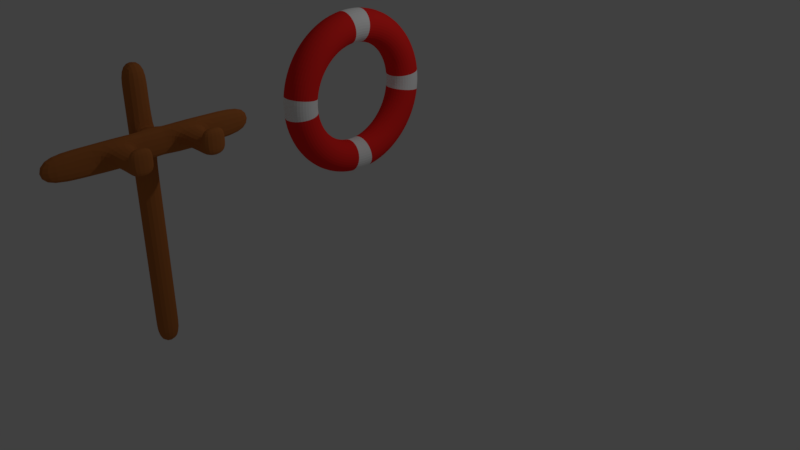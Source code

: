 # Source: LifeRing.blend  (saved by Blender 2.79.0; exported with 4.5.12 LTS)
import bpy
from mathutils import Matrix  # noqa: F401  (used for matrix-valued properties, if any)

bpy.ops.wm.read_factory_settings(use_empty=True)
scene = bpy.context.scene
scene.name = 'Scene'

# ---- collections
col_collection_1 = bpy.data.collections.new('Collection 1'); scene.collection.children.link(col_collection_1)

# ---- materials (node trees are filled in below, after node groups)
mat_material_003 = bpy.data.materials.new('Material.003')
mat_material_003.alpha_threshold = 0.0
mat_material_003.use_transparent_shadow = False
mat_material_003.diffuse_color = (0.4869, 0.158, 0.04103, 1.0)
mat_material_003.roughness = 0.5
mat_material_001 = bpy.data.materials.new('Material.001')
mat_material_001.alpha_threshold = 0.0
mat_material_001.use_transparent_shadow = False
mat_material_001.diffuse_color = (1.0, 1.0, 1.0, 1.0)
mat_material_001.roughness = 0.5
mat_material_001.specular_intensity = 1.0
mat_material_002 = bpy.data.materials.new('Material.002')
mat_material_002.alpha_threshold = 0.0
mat_material_002.use_transparent_shadow = False
mat_material_002.diffuse_color = (1.0, 0.02519, 0.02194, 1.0)
mat_material_002.roughness = 0.5
mat_material_002.specular_intensity = 1.0

# ---- material node trees

# ---- world
world_world = bpy.data.worlds.new('World'); scene.world = world_world
world_world.color = (0.05088, 0.05088, 0.05088)
world_world.use_sun_shadow = False
world_world.sun_shadow_jitter_overblur = 0.0
world_world.cycles.sampling_method = 'MANUAL'

# ---- cameras
cam_camera = bpy.data.cameras.new('Camera')
cam_camera.clip_end = 100.0
cam_camera.lens = 35.0
cam_camera.sensor_width = 32.0
cam_camera.sensor_height = 18.0
cam_camera.ortho_scale = 7.314
cam_camera.dof.focus_distance = 0.0
cam_camera.dof.aperture_fstop = 128.0

# ---- lights
light_lamp = bpy.data.lights.new('Lamp', 'POINT')
light_lamp.transmission_factor = 0.0
light_lamp.cutoff_distance = 30.0
light_lamp.energy = 100.0
light_lamp.shadow_buffer_clip_start = 1.001
light_lamp.shadow_soft_size = 0.1
light_lamp.shadow_maximum_resolution = 0.006
light_lamp.use_absolute_resolution = True

# ---- meshes
me_cube_001 = bpy.data.meshes.new('Cube.001')
me_cube_001.from_pydata([(-1.0, -1.0, -1.0), (-1.0, -1.0, 1.0), (-1.0, 1.0, -1.0), (-1.0, 1.0, 1.0), (1.0, -1.0, -1.0), (1.0, -1.0, 1.0), (1.0, 1.0, -1.0), (1.0, 1.0, 1.0), (-1.0, -1.0, -0.8), (-1.0, -1.0, -0.6), (-1.0, -1.0, -0.4), (-1.0, -1.0, -0.2), (-1.0, -1.0, 0.0), (-1.0, -1.0, 0.2), (-1.0, -1.0, 0.4), (-1.0, -1.0, 0.6), (-1.0, -1.0, 0.8), (-1.0, 1.0, 0.8), (-1.0, 1.0, 0.6), (-1.0, 1.0, 0.4), (-1.0, 1.0, 0.2), (-1.0, 1.0, 0.0), (-1.0, 1.0, -0.2), (-1.0, 1.0, -0.4), (-1.0, 1.0, -0.6), (-1.0, 1.0, -0.8), (1.0, 1.0, 0.8), (1.0, 1.0, 0.6), (1.0, 1.0, 0.4), (1.0, 1.0, 0.2), (1.0, 1.0, 0.0), (1.0, 1.0, -0.2), (1.0, 1.0, -0.4), (1.0, 1.0, -0.6), (1.0, 1.0, -0.8), (1.0, -1.0, 0.8), (1.0, -1.0, 0.6), (1.0, -1.0, 0.4), (1.0, -1.0, 0.2), (1.0, -1.0, 0.0), (1.0, -1.0, -0.2), (1.0, -1.0, -0.4), (1.0, -1.0, -0.6), (1.0, -1.0, -0.8), (1.0, 1.0, 0.6), (1.0, 1.0, 0.4), (1.0, -1.0, 0.6), (1.0, -1.0, 0.4), (2.334, 1.0, 0.6), (2.334, 1.0, 0.4), (2.334, -1.0, 0.6), (2.334, -1.0, 0.4), (1.0, 1.0, 0.6), (1.0, 1.0, 0.4), (1.0, -1.0, 0.6), (1.0, -1.0, 0.4), (2.334, 1.0, 0.6), (2.334, 1.0, 0.4), (2.334, -1.0, 0.6), (2.334, -1.0, 0.4), (1.0, 9.09, 0.6), (1.0, 9.09, 0.4), (2.334, 9.09, 0.6), (2.334, 9.09, 0.4), (1.0, -9.131, 0.6), (1.0, -9.131, 0.4), (2.334, -9.131, 0.6), (2.334, -9.131, 0.4), (2.334, -5.066, 0.6), (2.334, -5.066, 0.4), (1.0, -5.066, 0.4), (1.0, -5.066, 0.6), (1.0, 5.045, 0.6), (1.0, 5.045, 0.4), (2.334, 5.045, 0.4), (2.334, 5.045, 0.6), (2.334, 2.013, 0.5499), (2.334, 2.013, 0.4501), (2.334, 4.033, 0.4501), (2.334, 4.033, 0.5499), (2.334, -2.048, 0.5484), (2.334, -2.048, 0.4516), (2.334, -4.017, 0.4516), (2.334, -4.017, 0.5484), (6.851, 2.013, 0.5499), (6.851, 2.013, 0.4501), (6.851, 4.033, 0.4501), (6.851, 4.033, 0.5499), (6.851, -2.048, 0.5484), (6.851, -2.048, 0.4516), (6.851, -4.017, 0.4516), (6.851, -4.017, 0.5484), (5.797, 4.033, 0.5499), (5.797, 4.033, 0.4501), (5.797, 2.013, 0.4501), (5.797, 2.013, 0.5499), (5.916, -4.017, 0.5484), (5.916, -2.048, 0.5484), (5.916, -2.048, 0.4516), (5.916, -4.017, 0.4516), (6.851, 2.013, 0.634), (6.851, 4.033, 0.634), (6.851, -2.048, 0.6325), (6.851, -4.017, 0.6325), (5.797, 4.033, 0.634), (5.916, -4.017, 0.6325), (5.797, 2.013, 0.634), (5.916, -2.048, 0.6325)], [], [(16, 1, 3, 17), (17, 3, 7, 26), (26, 7, 5, 35), (35, 5, 1, 16), (2, 6, 4, 0), (7, 3, 1, 5), (4, 43, 8, 0), (43, 42, 9, 8), (42, 41, 10, 9), (41, 40, 11, 10), (40, 39, 12, 11), (39, 38, 13, 12), (38, 37, 14, 13), (37, 36, 15, 14), (36, 35, 16, 15), (6, 34, 43, 4), (34, 33, 42, 43), (33, 32, 41, 42), (32, 31, 40, 41), (31, 30, 39, 40), (30, 29, 38, 39), (29, 28, 37, 38), (28, 27, 44, 45), (27, 26, 35, 36), (2, 25, 34, 6), (25, 24, 33, 34), (24, 23, 32, 33), (23, 22, 31, 32), (22, 21, 30, 31), (21, 20, 29, 30), (20, 19, 28, 29), (19, 18, 27, 28), (18, 17, 26, 27), (0, 8, 25, 2), (8, 9, 24, 25), (9, 10, 23, 24), (10, 11, 22, 23), (11, 12, 21, 22), (12, 13, 20, 21), (13, 14, 19, 20), (14, 15, 18, 19), (15, 16, 17, 18), (44, 46, 50, 48), (36, 37, 47, 46), (37, 28, 45, 47), (27, 36, 46, 44), (49, 48, 50, 51), (50, 46, 54, 58), (47, 45, 49, 51), (47, 51, 59, 55), (69, 68, 66, 67), (73, 72, 60, 61), (46, 47, 55, 54), (48, 49, 57, 56), (49, 45, 53, 57), (44, 48, 56, 52), (45, 44, 52, 53), (51, 50, 58, 59), (61, 60, 62, 63), (74, 73, 61, 63), (72, 75, 62, 60), (75, 74, 63, 62), (64, 65, 67, 66), (71, 70, 65, 64), (70, 69, 67, 65), (68, 71, 64, 66), (58, 54, 71, 68), (55, 59, 69, 70), (54, 55, 70, 71), (69, 59, 81, 82), (57, 74, 78, 77), (52, 56, 75, 72), (57, 53, 73, 74), (53, 52, 72, 73), (94, 93, 86, 85), (74, 75, 79, 78), (75, 56, 76, 79), (56, 57, 77, 76), (93, 92, 87, 86), (59, 58, 80, 81), (58, 68, 83, 80), (68, 69, 82, 83), (84, 85, 86, 87), (89, 88, 91, 90), (96, 91, 103, 105), (98, 97, 88, 89), (84, 87, 101, 100), (96, 99, 90, 91), (95, 94, 85, 84), (99, 98, 89, 90), (76, 77, 94, 95), (79, 76, 95, 92), (78, 79, 92, 93), (77, 78, 93, 94), (82, 81, 98, 99), (83, 82, 99, 96), (81, 80, 97, 98), (80, 83, 96, 97), (107, 105, 103, 102), (104, 106, 100, 101), (97, 96, 105, 107), (88, 97, 107, 102), (95, 84, 100, 106), (92, 95, 106, 104), (87, 92, 104, 101), (91, 88, 102, 103)])
me_cube_001.polygons.foreach_set('material_index', [1, 1, 1, 1, 1, 1, 1, 1, 1, 1, 1, 1, 1, 1, 1, 1, 1, 1, 1, 1, 1, 1, 1, 1, 1, 1, 1, 1, 1, 1, 1, 1, 1, 1, 1, 1, 1, 1, 1, 1, 1, 1, 1, 1, 1, 1, 1, 1, 1, 1, 1, 1, 1, 1, 1, 1, 1, 1, 1, 1, 1, 1, 1, 1, 1, 1, 1, 1, 1, 1, 1, 1, 1, 1, 1, 1, 1, 1, 1, 1, 1, 1, 1, 1, 1, 1, 1, 1, 1, 1, 1, 1, 1, 1, 1, 1, 1, 1, 1, 1, 1, 1, 1, 1, 1, 1])
me_cube_001.materials.append(None)
me_cube_001.materials.append(mat_material_003)
me_cube_001.use_remesh_preserve_volume = False
me_cube_001.use_remesh_preserve_attributes = False
me_cube_001.use_mirror_vertex_groups = False
me_cube_001.update()
me_torus = bpy.data.meshes.new('Torus')
me_torus.from_pydata([(1.25, 0.0, 0.0), (1.235, 0.0, 0.08551), (1.192, 0.0, 0.1607), (1.125, 0.0, 0.2165), (1.043, 0.0, 0.2462), (0.9566, 0.0, 0.2462), (0.875, 0.0, 0.2165), (0.8085, 0.0, 0.1607), (0.7651, 0.0, 0.08551), (0.75, 0.0, 3.062e-17), (0.7651, 0.0, -0.08551), (0.8085, 0.0, -0.1607), (0.875, 0.0, -0.2165), (0.9566, 0.0, -0.2462), (1.043, 0.0, -0.2462), (1.125, 0.0, -0.2165), (1.192, 0.0, -0.1607), (1.235, 0.0, -0.08551), (1.239, 0.1632, 0.0), (1.224, 0.1612, 0.08551), (1.181, 0.1555, 0.1607), (1.115, 0.1468, 0.2165), (1.034, 0.1362, 0.2462), (0.9484, 0.1249, 0.2462), (0.8675, 0.1142, 0.2165), (0.8016, 0.1055, 0.1607), (0.7585, 0.09986, 0.08551), (0.7436, 0.09789, 3.062e-17), (0.7585, 0.09986, -0.08551), (0.8016, 0.1055, -0.1607), (0.8675, 0.1142, -0.2165), (0.9484, 0.1249, -0.2462), (1.034, 0.1362, -0.2462), (1.115, 0.1468, -0.2165), (1.181, 0.1555, -0.1607), (1.224, 0.1612, -0.08551), (1.207, 0.3235, 0.0), (1.193, 0.3196, 0.08551), (1.151, 0.3084, 0.1607), (1.087, 0.2912, 0.2165), (1.008, 0.2701, 0.2462), (0.924, 0.2476, 0.2462), (0.8452, 0.2265, 0.2165), (0.7809, 0.2093, 0.1607), (0.739, 0.198, 0.08551), (0.7244, 0.1941, 3.062e-17), (0.739, 0.198, -0.08551), (0.7809, 0.2093, -0.1607), (0.8452, 0.2265, -0.2165), (0.924, 0.2476, -0.2462), (1.008, 0.2701, -0.2462), (1.087, 0.2912, -0.2165), (1.151, 0.3084, -0.1607), (1.193, 0.3196, -0.08551), (1.155, 0.4784, 0.0), (1.141, 0.4726, 0.08551), (1.101, 0.456, 0.1607), (1.039, 0.4305, 0.2165), (0.964, 0.3993, 0.2462), (0.8838, 0.3661, 0.2462), (0.8084, 0.3348, 0.2165), (0.7469, 0.3094, 0.1607), (0.7068, 0.2928, 0.08551), (0.6929, 0.287, 3.062e-17), (0.7068, 0.2928, -0.08551), (0.7469, 0.3094, -0.1607), (0.8084, 0.3348, -0.2165), (0.8838, 0.3661, -0.2462), (0.964, 0.3993, -0.2462), (1.039, 0.4305, -0.2165), (1.101, 0.456, -0.1607), (1.141, 0.4726, -0.08551), (1.083, 0.625, 0.0), (1.069, 0.6175, 0.08551), (1.032, 0.5958, 0.1607), (0.9743, 0.5625, 0.2165), (0.9036, 0.5217, 0.2462), (0.8284, 0.4783, 0.2462), (0.7578, 0.4375, 0.2165), (0.7002, 0.4042, 0.1607), (0.6626, 0.3825, 0.08551), (0.6495, 0.375, 3.062e-17), (0.6626, 0.3825, -0.08551), (0.7002, 0.4042, -0.1607), (0.7578, 0.4375, -0.2165), (0.8284, 0.4783, -0.2462), (0.9036, 0.5217, -0.2462), (0.9743, 0.5625, -0.2165), (1.032, 0.5958, -0.1607), (1.069, 0.6175, -0.08551), (0.9917, 0.761, 0.0), (0.9797, 0.7518, 0.08551), (0.9453, 0.7253, 0.1607), (0.8925, 0.6849, 0.2165), (0.8278, 0.6352, 0.2462), (0.7589, 0.5823, 0.2462), (0.6942, 0.5327, 0.2165), (0.6414, 0.4922, 0.1607), (0.607, 0.4657, 0.08551), (0.595, 0.4566, 3.062e-17), (0.607, 0.4657, -0.08551), (0.6414, 0.4922, -0.1607), (0.6942, 0.5327, -0.2165), (0.7589, 0.5823, -0.2462), (0.8278, 0.6352, -0.2462), (0.8925, 0.6849, -0.2165), (0.9453, 0.7253, -0.1607), (0.9797, 0.7518, -0.08551), (0.8839, 0.8839, 0.0), (0.8732, 0.8732, 0.08551), (0.8425, 0.8425, 0.1607), (0.7955, 0.7955, 0.2165), (0.7378, 0.7378, 0.2462), (0.6764, 0.6764, 0.2462), (0.6187, 0.6187, 0.2165), (0.5717, 0.5717, 0.1607), (0.541, 0.541, 0.08551), (0.5303, 0.5303, 3.062e-17), (0.541, 0.541, -0.08551), (0.5717, 0.5717, -0.1607), (0.6187, 0.6187, -0.2165), (0.6764, 0.6764, -0.2462), (0.7378, 0.7378, -0.2462), (0.7955, 0.7955, -0.2165), (0.8425, 0.8425, -0.1607), (0.8732, 0.8732, -0.08551), (0.761, 0.9917, 0.0), (0.7518, 0.9797, 0.08551), (0.7253, 0.9453, 0.1607), (0.6849, 0.8925, 0.2165), (0.6352, 0.8278, 0.2462), (0.5823, 0.7589, 0.2462), (0.5327, 0.6942, 0.2165), (0.4922, 0.6414, 0.1607), (0.4657, 0.607, 0.08551), (0.4566, 0.595, 3.062e-17), (0.4657, 0.607, -0.08551), (0.4922, 0.6414, -0.1607), (0.5327, 0.6942, -0.2165), (0.5823, 0.7589, -0.2462), (0.6352, 0.8278, -0.2462), (0.6849, 0.8925, -0.2165), (0.7253, 0.9453, -0.1607), (0.7518, 0.9797, -0.08551), (0.625, 1.083, 0.0), (0.6175, 1.069, 0.08551), (0.5958, 1.032, 0.1607), (0.5625, 0.9743, 0.2165), (0.5217, 0.9036, 0.2462), (0.4783, 0.8284, 0.2462), (0.4375, 0.7578, 0.2165), (0.4042, 0.7002, 0.1607), (0.3825, 0.6626, 0.08551), (0.375, 0.6495, 3.062e-17), (0.3825, 0.6626, -0.08551), (0.4042, 0.7002, -0.1607), (0.4375, 0.7578, -0.2165), (0.4783, 0.8284, -0.2462), (0.5217, 0.9036, -0.2462), (0.5625, 0.9743, -0.2165), (0.5958, 1.032, -0.1607), (0.6175, 1.069, -0.08551), (0.4784, 1.155, 0.0), (0.4726, 1.141, 0.08551), (0.456, 1.101, 0.1607), (0.4305, 1.039, 0.2165), (0.3993, 0.964, 0.2462), (0.3661, 0.8838, 0.2462), (0.3348, 0.8084, 0.2165), (0.3094, 0.7469, 0.1607), (0.2928, 0.7068, 0.08551), (0.287, 0.6929, 3.062e-17), (0.2928, 0.7068, -0.08551), (0.3094, 0.7469, -0.1607), (0.3348, 0.8084, -0.2165), (0.3661, 0.8838, -0.2462), (0.3993, 0.964, -0.2462), (0.4305, 1.039, -0.2165), (0.456, 1.101, -0.1607), (0.4726, 1.141, -0.08551), (0.3235, 1.207, 0.0), (0.3196, 1.193, 0.08551), (0.3084, 1.151, 0.1607), (0.2912, 1.087, 0.2165), (0.2701, 1.008, 0.2462), (0.2476, 0.924, 0.2462), (0.2265, 0.8452, 0.2165), (0.2093, 0.7809, 0.1607), (0.198, 0.739, 0.08551), (0.1941, 0.7244, 3.062e-17), (0.198, 0.739, -0.08551), (0.2093, 0.7809, -0.1607), (0.2265, 0.8452, -0.2165), (0.2476, 0.924, -0.2462), (0.2701, 1.008, -0.2462), (0.2912, 1.087, -0.2165), (0.3084, 1.151, -0.1607), (0.3196, 1.193, -0.08551), (0.1632, 1.239, 0.0), (0.1612, 1.224, 0.08551), (0.1555, 1.181, 0.1607), (0.1468, 1.115, 0.2165), (0.1362, 1.034, 0.2462), (0.1249, 0.9484, 0.2462), (0.1142, 0.8675, 0.2165), (0.1055, 0.8016, 0.1607), (0.09986, 0.7585, 0.08551), (0.09789, 0.7436, 3.062e-17), (0.09986, 0.7585, -0.08551), (0.1055, 0.8016, -0.1607), (0.1142, 0.8675, -0.2165), (0.1249, 0.9484, -0.2462), (0.1362, 1.034, -0.2462), (0.1468, 1.115, -0.2165), (0.1555, 1.181, -0.1607), (0.1612, 1.224, -0.08551), (9.437e-08, 1.25, 0.0), (9.323e-08, 1.235, 0.08551), (8.996e-08, 1.192, 0.1607), (8.494e-08, 1.125, 0.2165), (7.878e-08, 1.043, 0.2462), (7.222e-08, 0.9566, 0.2462), (6.606e-08, 0.875, 0.2165), (6.104e-08, 0.8085, 0.1607), (5.776e-08, 0.7651, 0.08551), (5.662e-08, 0.75, 3.062e-17), (5.776e-08, 0.7651, -0.08551), (6.104e-08, 0.8085, -0.1607), (6.606e-08, 0.875, -0.2165), (7.222e-08, 0.9566, -0.2462), (7.878e-08, 1.043, -0.2462), (8.494e-08, 1.125, -0.2165), (8.996e-08, 1.192, -0.1607), (9.323e-08, 1.235, -0.08551), (-0.1632, 1.239, 0.0), (-0.1612, 1.224, 0.08551), (-0.1555, 1.181, 0.1607), (-0.1468, 1.115, 0.2165), (-0.1362, 1.034, 0.2462), (-0.1249, 0.9484, 0.2462), (-0.1142, 0.8675, 0.2165), (-0.1055, 0.8016, 0.1607), (-0.09986, 0.7585, 0.08551), (-0.09789, 0.7436, 3.062e-17), (-0.09986, 0.7585, -0.08551), (-0.1055, 0.8016, -0.1607), (-0.1142, 0.8675, -0.2165), (-0.1249, 0.9484, -0.2462), (-0.1362, 1.034, -0.2462), (-0.1468, 1.115, -0.2165), (-0.1555, 1.181, -0.1607), (-0.1612, 1.224, -0.08551), (-0.3235, 1.207, 0.0), (-0.3196, 1.193, 0.08551), (-0.3084, 1.151, 0.1607), (-0.2912, 1.087, 0.2165), (-0.2701, 1.008, 0.2462), (-0.2476, 0.924, 0.2462), (-0.2265, 0.8452, 0.2165), (-0.2093, 0.7809, 0.1607), (-0.198, 0.739, 0.08551), (-0.1941, 0.7244, 3.062e-17), (-0.198, 0.739, -0.08551), (-0.2093, 0.7809, -0.1607), (-0.2265, 0.8452, -0.2165), (-0.2476, 0.924, -0.2462), (-0.2701, 1.008, -0.2462), (-0.2912, 1.087, -0.2165), (-0.3084, 1.151, -0.1607), (-0.3196, 1.193, -0.08551), (-0.4784, 1.155, 0.0), (-0.4726, 1.141, 0.08551), (-0.456, 1.101, 0.1607), (-0.4305, 1.039, 0.2165), (-0.3993, 0.964, 0.2462), (-0.3661, 0.8838, 0.2462), (-0.3348, 0.8084, 0.2165), (-0.3094, 0.7469, 0.1607), (-0.2928, 0.7068, 0.08551), (-0.287, 0.6929, 3.062e-17), (-0.2928, 0.7068, -0.08551), (-0.3094, 0.7469, -0.1607), (-0.3348, 0.8084, -0.2165), (-0.3661, 0.8838, -0.2462), (-0.3993, 0.964, -0.2462), (-0.4305, 1.039, -0.2165), (-0.456, 1.101, -0.1607), (-0.4726, 1.141, -0.08551), (-0.625, 1.083, 0.0), (-0.6175, 1.069, 0.08551), (-0.5958, 1.032, 0.1607), (-0.5625, 0.9743, 0.2165), (-0.5217, 0.9036, 0.2462), (-0.4783, 0.8284, 0.2462), (-0.4375, 0.7578, 0.2165), (-0.4042, 0.7002, 0.1607), (-0.3825, 0.6626, 0.08551), (-0.375, 0.6495, 3.062e-17), (-0.3825, 0.6626, -0.08551), (-0.4042, 0.7002, -0.1607), (-0.4375, 0.7578, -0.2165), (-0.4783, 0.8284, -0.2462), (-0.5217, 0.9036, -0.2462), (-0.5625, 0.9743, -0.2165), (-0.5958, 1.032, -0.1607), (-0.6175, 1.069, -0.08551), (-0.761, 0.9917, 0.0), (-0.7518, 0.9797, 0.08551), (-0.7253, 0.9453, 0.1607), (-0.6849, 0.8925, 0.2165), (-0.6352, 0.8278, 0.2462), (-0.5823, 0.7589, 0.2462), (-0.5327, 0.6942, 0.2165), (-0.4922, 0.6414, 0.1607), (-0.4657, 0.607, 0.08551), (-0.4566, 0.595, 3.062e-17), (-0.4657, 0.607, -0.08551), (-0.4922, 0.6414, -0.1607), (-0.5327, 0.6942, -0.2165), (-0.5823, 0.7589, -0.2462), (-0.6352, 0.8278, -0.2462), (-0.6849, 0.8925, -0.2165), (-0.7253, 0.9453, -0.1607), (-0.7518, 0.9797, -0.08551), (-0.8839, 0.8839, 0.0), (-0.8732, 0.8732, 0.08551), (-0.8425, 0.8425, 0.1607), (-0.7955, 0.7955, 0.2165), (-0.7378, 0.7378, 0.2462), (-0.6764, 0.6764, 0.2462), (-0.6187, 0.6187, 0.2165), (-0.5717, 0.5717, 0.1607), (-0.541, 0.541, 0.08551), (-0.5303, 0.5303, 3.062e-17), (-0.541, 0.541, -0.08551), (-0.5717, 0.5717, -0.1607), (-0.6187, 0.6187, -0.2165), (-0.6764, 0.6764, -0.2462), (-0.7378, 0.7378, -0.2462), (-0.7955, 0.7955, -0.2165), (-0.8425, 0.8425, -0.1607), (-0.8732, 0.8732, -0.08551), (-0.9917, 0.761, 0.0), (-0.9797, 0.7518, 0.08551), (-0.9453, 0.7253, 0.1607), (-0.8925, 0.6849, 0.2165), (-0.8278, 0.6352, 0.2462), (-0.7589, 0.5823, 0.2462), (-0.6942, 0.5327, 0.2165), (-0.6414, 0.4922, 0.1607), (-0.607, 0.4657, 0.08551), (-0.595, 0.4566, 3.062e-17), (-0.607, 0.4657, -0.08551), (-0.6414, 0.4922, -0.1607), (-0.6942, 0.5327, -0.2165), (-0.7589, 0.5823, -0.2462), (-0.8278, 0.6352, -0.2462), (-0.8925, 0.6849, -0.2165), (-0.9453, 0.7253, -0.1607), (-0.9797, 0.7518, -0.08551), (-1.083, 0.625, 0.0), (-1.069, 0.6175, 0.08551), (-1.032, 0.5958, 0.1607), (-0.9743, 0.5625, 0.2165), (-0.9036, 0.5217, 0.2462), (-0.8284, 0.4783, 0.2462), (-0.7578, 0.4375, 0.2165), (-0.7002, 0.4042, 0.1607), (-0.6626, 0.3825, 0.08551), (-0.6495, 0.375, 3.062e-17), (-0.6626, 0.3825, -0.08551), (-0.7002, 0.4042, -0.1607), (-0.7578, 0.4375, -0.2165), (-0.8284, 0.4783, -0.2462), (-0.9036, 0.5217, -0.2462), (-0.9743, 0.5625, -0.2165), (-1.032, 0.5958, -0.1607), (-1.069, 0.6175, -0.08551), (-1.155, 0.4784, 0.0), (-1.141, 0.4726, 0.08551), (-1.101, 0.456, 0.1607), (-1.039, 0.4305, 0.2165), (-0.964, 0.3993, 0.2462), (-0.8838, 0.3661, 0.2462), (-0.8084, 0.3348, 0.2165), (-0.7469, 0.3094, 0.1607), (-0.7068, 0.2928, 0.08551), (-0.6929, 0.287, 3.062e-17), (-0.7068, 0.2928, -0.08551), (-0.7469, 0.3094, -0.1607), (-0.8084, 0.3348, -0.2165), (-0.8838, 0.3661, -0.2462), (-0.964, 0.3993, -0.2462), (-1.039, 0.4305, -0.2165), (-1.101, 0.456, -0.1607), (-1.141, 0.4726, -0.08551), (-1.207, 0.3235, 0.0), (-1.193, 0.3196, 0.08551), (-1.151, 0.3084, 0.1607), (-1.087, 0.2912, 0.2165), (-1.008, 0.2701, 0.2462), (-0.924, 0.2476, 0.2462), (-0.8452, 0.2265, 0.2165), (-0.7809, 0.2093, 0.1607), (-0.739, 0.198, 0.08551), (-0.7244, 0.1941, 3.062e-17), (-0.739, 0.198, -0.08551), (-0.7809, 0.2093, -0.1607), (-0.8452, 0.2265, -0.2165), (-0.924, 0.2476, -0.2462), (-1.008, 0.2701, -0.2462), (-1.087, 0.2912, -0.2165), (-1.151, 0.3084, -0.1607), (-1.193, 0.3196, -0.08551), (-1.239, 0.1632, 0.0), (-1.224, 0.1612, 0.08551), (-1.181, 0.1555, 0.1607), (-1.115, 0.1468, 0.2165), (-1.034, 0.1362, 0.2462), (-0.9484, 0.1249, 0.2462), (-0.8675, 0.1142, 0.2165), (-0.8016, 0.1055, 0.1607), (-0.7585, 0.09986, 0.08551), (-0.7436, 0.09789, 3.062e-17), (-0.7585, 0.09986, -0.08551), (-0.8016, 0.1055, -0.1607), (-0.8675, 0.1142, -0.2165), (-0.9484, 0.1249, -0.2462), (-1.034, 0.1362, -0.2462), (-1.115, 0.1468, -0.2165), (-1.181, 0.1555, -0.1607), (-1.224, 0.1612, -0.08551), (-1.25, 1.093e-07, 0.0), (-1.235, 1.08e-07, 0.08551), (-1.192, 1.042e-07, 0.1607), (-1.125, 9.835e-08, 0.2165), (-1.043, 9.122e-08, 0.2462), (-0.9566, 8.363e-08, 0.2462), (-0.875, 7.649e-08, 0.2165), (-0.8085, 7.068e-08, 0.1607), (-0.7651, 6.689e-08, 0.08551), (-0.75, 6.557e-08, 3.062e-17), (-0.7651, 6.689e-08, -0.08551), (-0.8085, 7.068e-08, -0.1607), (-0.875, 7.649e-08, -0.2165), (-0.9566, 8.363e-08, -0.2462), (-1.043, 9.122e-08, -0.2462), (-1.125, 9.835e-08, -0.2165), (-1.192, 1.042e-07, -0.1607), (-1.235, 1.08e-07, -0.08551), (-1.239, -0.1632, 0.0), (-1.224, -0.1612, 0.08551), (-1.181, -0.1555, 0.1607), (-1.115, -0.1468, 0.2165), (-1.034, -0.1362, 0.2462), (-0.9484, -0.1249, 0.2462), (-0.8675, -0.1142, 0.2165), (-0.8016, -0.1055, 0.1607), (-0.7585, -0.09986, 0.08551), (-0.7436, -0.09789, 3.062e-17), (-0.7585, -0.09986, -0.08551), (-0.8016, -0.1055, -0.1607), (-0.8675, -0.1142, -0.2165), (-0.9484, -0.1249, -0.2462), (-1.034, -0.1362, -0.2462), (-1.115, -0.1468, -0.2165), (-1.181, -0.1555, -0.1607), (-1.224, -0.1612, -0.08551), (-1.207, -0.3235, 0.0), (-1.193, -0.3196, 0.08551), (-1.151, -0.3084, 0.1607), (-1.087, -0.2912, 0.2165), (-1.008, -0.2701, 0.2462), (-0.924, -0.2476, 0.2462), (-0.8452, -0.2265, 0.2165), (-0.7809, -0.2093, 0.1607), (-0.739, -0.198, 0.08551), (-0.7244, -0.1941, 3.062e-17), (-0.739, -0.198, -0.08551), (-0.7809, -0.2093, -0.1607), (-0.8452, -0.2265, -0.2165), (-0.924, -0.2476, -0.2462), (-1.008, -0.2701, -0.2462), (-1.087, -0.2912, -0.2165), (-1.151, -0.3084, -0.1607), (-1.193, -0.3196, -0.08551), (-1.155, -0.4784, 0.0), (-1.141, -0.4726, 0.08551), (-1.101, -0.456, 0.1607), (-1.039, -0.4305, 0.2165), (-0.964, -0.3993, 0.2462), (-0.8838, -0.3661, 0.2462), (-0.8084, -0.3348, 0.2165), (-0.7469, -0.3094, 0.1607), (-0.7068, -0.2928, 0.08551), (-0.6929, -0.287, 3.062e-17), (-0.7068, -0.2928, -0.08551), (-0.7469, -0.3094, -0.1607), (-0.8084, -0.3348, -0.2165), (-0.8838, -0.3661, -0.2462), (-0.964, -0.3993, -0.2462), (-1.039, -0.4305, -0.2165), (-1.101, -0.456, -0.1607), (-1.141, -0.4726, -0.08551), (-1.083, -0.625, 0.0), (-1.069, -0.6175, 0.08551), (-1.032, -0.5958, 0.1607), (-0.9743, -0.5625, 0.2165), (-0.9036, -0.5217, 0.2462), (-0.8284, -0.4783, 0.2462), (-0.7578, -0.4375, 0.2165), (-0.7002, -0.4042, 0.1607), (-0.6626, -0.3825, 0.08551), (-0.6495, -0.375, 3.062e-17), (-0.6626, -0.3825, -0.08551), (-0.7002, -0.4042, -0.1607), (-0.7578, -0.4375, -0.2165), (-0.8284, -0.4783, -0.2462), (-0.9036, -0.5217, -0.2462), (-0.9743, -0.5625, -0.2165), (-1.032, -0.5958, -0.1607), (-1.069, -0.6175, -0.08551), (-0.9917, -0.761, 0.0), (-0.9797, -0.7518, 0.08551), (-0.9453, -0.7253, 0.1607), (-0.8925, -0.6849, 0.2165), (-0.8278, -0.6352, 0.2462), (-0.7589, -0.5823, 0.2462), (-0.6942, -0.5327, 0.2165), (-0.6414, -0.4922, 0.1607), (-0.607, -0.4657, 0.08551), (-0.595, -0.4566, 3.062e-17), (-0.607, -0.4657, -0.08551), (-0.6414, -0.4922, -0.1607), (-0.6942, -0.5327, -0.2165), (-0.7589, -0.5823, -0.2462), (-0.8278, -0.6352, -0.2462), (-0.8925, -0.6849, -0.2165), (-0.9453, -0.7253, -0.1607), (-0.9797, -0.7518, -0.08551), (-0.8839, -0.8839, 0.0), (-0.8732, -0.8732, 0.08551), (-0.8425, -0.8425, 0.1607), (-0.7955, -0.7955, 0.2165), (-0.7378, -0.7378, 0.2462), (-0.6764, -0.6764, 0.2462), (-0.6187, -0.6187, 0.2165), (-0.5717, -0.5717, 0.1607), (-0.541, -0.541, 0.08551), (-0.5303, -0.5303, 3.062e-17), (-0.541, -0.541, -0.08551), (-0.5717, -0.5717, -0.1607), (-0.6187, -0.6187, -0.2165), (-0.6764, -0.6764, -0.2462), (-0.7378, -0.7378, -0.2462), (-0.7955, -0.7955, -0.2165), (-0.8425, -0.8425, -0.1607), (-0.8732, -0.8732, -0.08551), (-0.761, -0.9917, 0.0), (-0.7518, -0.9797, 0.08551), (-0.7253, -0.9453, 0.1607), (-0.6849, -0.8925, 0.2165), (-0.6352, -0.8278, 0.2462), (-0.5823, -0.7589, 0.2462), (-0.5327, -0.6942, 0.2165), (-0.4922, -0.6414, 0.1607), (-0.4657, -0.607, 0.08551), (-0.4566, -0.595, 3.062e-17), (-0.4657, -0.607, -0.08551), (-0.4922, -0.6414, -0.1607), (-0.5327, -0.6942, -0.2165), (-0.5823, -0.7589, -0.2462), (-0.6352, -0.8278, -0.2462), (-0.6849, -0.8925, -0.2165), (-0.7253, -0.9453, -0.1607), (-0.7518, -0.9797, -0.08551), (-0.625, -1.083, 0.0), (-0.6175, -1.069, 0.08551), (-0.5958, -1.032, 0.1607), (-0.5625, -0.9743, 0.2165), (-0.5217, -0.9036, 0.2462), (-0.4783, -0.8284, 0.2462), (-0.4375, -0.7578, 0.2165), (-0.4042, -0.7002, 0.1607), (-0.3825, -0.6626, 0.08551), (-0.375, -0.6495, 3.062e-17), (-0.3825, -0.6626, -0.08551), (-0.4042, -0.7002, -0.1607), (-0.4375, -0.7578, -0.2165), (-0.4783, -0.8284, -0.2462), (-0.5217, -0.9036, -0.2462), (-0.5625, -0.9743, -0.2165), (-0.5958, -1.032, -0.1607), (-0.6175, -1.069, -0.08551), (-0.4784, -1.155, 0.0), (-0.4726, -1.141, 0.08551), (-0.456, -1.101, 0.1607), (-0.4305, -1.039, 0.2165), (-0.3993, -0.964, 0.2462), (-0.3661, -0.8838, 0.2462), (-0.3348, -0.8084, 0.2165), (-0.3094, -0.7469, 0.1607), (-0.2928, -0.7068, 0.08551), (-0.287, -0.6929, 3.062e-17), (-0.2928, -0.7068, -0.08551), (-0.3094, -0.7469, -0.1607), (-0.3348, -0.8084, -0.2165), (-0.3661, -0.8838, -0.2462), (-0.3993, -0.964, -0.2462), (-0.4305, -1.039, -0.2165), (-0.456, -1.101, -0.1607), (-0.4726, -1.141, -0.08551), (-0.3235, -1.207, 0.0), (-0.3196, -1.193, 0.08551), (-0.3084, -1.151, 0.1607), (-0.2912, -1.087, 0.2165), (-0.2701, -1.008, 0.2462), (-0.2476, -0.924, 0.2462), (-0.2265, -0.8452, 0.2165), (-0.2093, -0.7809, 0.1607), (-0.198, -0.739, 0.08551), (-0.1941, -0.7244, 3.062e-17), (-0.198, -0.739, -0.08551), (-0.2093, -0.7809, -0.1607), (-0.2265, -0.8452, -0.2165), (-0.2476, -0.924, -0.2462), (-0.2701, -1.008, -0.2462), (-0.2912, -1.087, -0.2165), (-0.3084, -1.151, -0.1607), (-0.3196, -1.193, -0.08551), (-0.1632, -1.239, 0.0), (-0.1612, -1.224, 0.08551), (-0.1555, -1.181, 0.1607), (-0.1468, -1.115, 0.2165), (-0.1362, -1.034, 0.2462), (-0.1249, -0.9484, 0.2462), (-0.1142, -0.8675, 0.2165), (-0.1055, -0.8016, 0.1607), (-0.09986, -0.7585, 0.08551), (-0.0979, -0.7436, 3.062e-17), (-0.09986, -0.7585, -0.08551), (-0.1055, -0.8016, -0.1607), (-0.1142, -0.8675, -0.2165), (-0.1249, -0.9484, -0.2462), (-0.1362, -1.034, -0.2462), (-0.1468, -1.115, -0.2165), (-0.1555, -1.181, -0.1607), (-0.1612, -1.224, -0.08551), (9.437e-08, -1.25, 0.0), (9.323e-08, -1.235, 0.08551), (8.996e-08, -1.192, 0.1607), (8.494e-08, -1.125, 0.2165), (7.878e-08, -1.043, 0.2462), (7.222e-08, -0.9566, 0.2462), (6.606e-08, -0.875, 0.2165), (6.104e-08, -0.8085, 0.1607), (5.776e-08, -0.7651, 0.08551), (5.662e-08, -0.75, 3.062e-17), (5.776e-08, -0.7651, -0.08551), (6.104e-08, -0.8085, -0.1607), (6.606e-08, -0.875, -0.2165), (7.222e-08, -0.9566, -0.2462), (7.878e-08, -1.043, -0.2462), (8.494e-08, -1.125, -0.2165), (8.996e-08, -1.192, -0.1607), (9.323e-08, -1.235, -0.08551), (0.1632, -1.239, 0.0), (0.1612, -1.224, 0.08551), (0.1555, -1.181, 0.1607), (0.1468, -1.115, 0.2165), (0.1362, -1.034, 0.2462), (0.1249, -0.9484, 0.2462), (0.1142, -0.8675, 0.2165), (0.1055, -0.8016, 0.1607), (0.09986, -0.7585, 0.08551), (0.09789, -0.7436, 3.062e-17), (0.09986, -0.7585, -0.08551), (0.1055, -0.8016, -0.1607), (0.1142, -0.8675, -0.2165), (0.1249, -0.9484, -0.2462), (0.1362, -1.034, -0.2462), (0.1468, -1.115, -0.2165), (0.1555, -1.181, -0.1607), (0.1612, -1.224, -0.08551), (0.3235, -1.207, 0.0), (0.3196, -1.193, 0.08551), (0.3084, -1.151, 0.1607), (0.2912, -1.087, 0.2165), (0.2701, -1.008, 0.2462), (0.2476, -0.924, 0.2462), (0.2265, -0.8452, 0.2165), (0.2093, -0.7809, 0.1607), (0.198, -0.739, 0.08551), (0.1941, -0.7244, 3.062e-17), (0.198, -0.739, -0.08551), (0.2093, -0.7809, -0.1607), (0.2265, -0.8452, -0.2165), (0.2476, -0.924, -0.2462), (0.2701, -1.008, -0.2462), (0.2912, -1.087, -0.2165), (0.3084, -1.151, -0.1607), (0.3196, -1.193, -0.08551), (0.4784, -1.155, 0.0), (0.4726, -1.141, 0.08551), (0.456, -1.101, 0.1607), (0.4305, -1.039, 0.2165), (0.3993, -0.964, 0.2462), (0.3661, -0.8838, 0.2462), (0.3348, -0.8084, 0.2165), (0.3094, -0.7469, 0.1607), (0.2928, -0.7068, 0.08551), (0.287, -0.6929, 3.062e-17), (0.2928, -0.7068, -0.08551), (0.3094, -0.7469, -0.1607), (0.3348, -0.8084, -0.2165), (0.3661, -0.8838, -0.2462), (0.3993, -0.964, -0.2462), (0.4305, -1.039, -0.2165), (0.456, -1.101, -0.1607), (0.4726, -1.141, -0.08551), (0.625, -1.083, 0.0), (0.6175, -1.069, 0.08551), (0.5958, -1.032, 0.1607), (0.5625, -0.9743, 0.2165), (0.5217, -0.9036, 0.2462), (0.4783, -0.8284, 0.2462), (0.4375, -0.7578, 0.2165), (0.4042, -0.7002, 0.1607), (0.3825, -0.6626, 0.08551), (0.375, -0.6495, 3.062e-17), (0.3825, -0.6626, -0.08551), (0.4042, -0.7002, -0.1607), (0.4375, -0.7578, -0.2165), (0.4783, -0.8284, -0.2462), (0.5217, -0.9036, -0.2462), (0.5625, -0.9743, -0.2165), (0.5958, -1.032, -0.1607), (0.6175, -1.069, -0.08551), (0.761, -0.9917, 0.0), (0.7518, -0.9797, 0.08551), (0.7253, -0.9453, 0.1607), (0.6849, -0.8925, 0.2165), (0.6352, -0.8278, 0.2462), (0.5823, -0.7589, 0.2462), (0.5327, -0.6942, 0.2165), (0.4922, -0.6414, 0.1607), (0.4657, -0.607, 0.08551), (0.4566, -0.595, 3.062e-17), (0.4657, -0.607, -0.08551), (0.4922, -0.6414, -0.1607), (0.5327, -0.6942, -0.2165), (0.5823, -0.7589, -0.2462), (0.6352, -0.8278, -0.2462), (0.6849, -0.8925, -0.2165), (0.7253, -0.9453, -0.1607), (0.7518, -0.9797, -0.08551), (0.8839, -0.8839, 0.0), (0.8732, -0.8732, 0.08551), (0.8425, -0.8425, 0.1607), (0.7955, -0.7955, 0.2165), (0.7378, -0.7378, 0.2462), (0.6764, -0.6764, 0.2462), (0.6187, -0.6187, 0.2165), (0.5717, -0.5717, 0.1607), (0.541, -0.541, 0.08551), (0.5303, -0.5303, 3.062e-17), (0.541, -0.541, -0.08551), (0.5717, -0.5717, -0.1607), (0.6187, -0.6187, -0.2165), (0.6764, -0.6764, -0.2462), (0.7378, -0.7378, -0.2462), (0.7955, -0.7955, -0.2165), (0.8425, -0.8425, -0.1607), (0.8732, -0.8732, -0.08551), (0.9917, -0.761, 0.0), (0.9797, -0.7518, 0.08551), (0.9453, -0.7253, 0.1607), (0.8925, -0.6849, 0.2165), (0.8278, -0.6352, 0.2462), (0.7589, -0.5823, 0.2462), (0.6942, -0.5327, 0.2165), (0.6414, -0.4922, 0.1607), (0.607, -0.4657, 0.08551), (0.595, -0.4566, 3.062e-17), (0.607, -0.4657, -0.08551), (0.6414, -0.4922, -0.1607), (0.6942, -0.5327, -0.2165), (0.7589, -0.5823, -0.2462), (0.8278, -0.6352, -0.2462), (0.8925, -0.6849, -0.2165), (0.9453, -0.7253, -0.1607), (0.9797, -0.7518, -0.08551), (1.083, -0.625, 0.0), (1.069, -0.6175, 0.08551), (1.032, -0.5958, 0.1607), (0.9743, -0.5625, 0.2165), (0.9036, -0.5217, 0.2462), (0.8284, -0.4783, 0.2462), (0.7578, -0.4375, 0.2165), (0.7002, -0.4042, 0.1607), (0.6626, -0.3825, 0.08551), (0.6495, -0.375, 3.062e-17), (0.6626, -0.3825, -0.08551), (0.7002, -0.4042, -0.1607), (0.7578, -0.4375, -0.2165), (0.8284, -0.4783, -0.2462), (0.9036, -0.5217, -0.2462), (0.9743, -0.5625, -0.2165), (1.032, -0.5958, -0.1607), (1.069, -0.6175, -0.08551), (1.155, -0.4784, 0.0), (1.141, -0.4726, 0.08551), (1.101, -0.456, 0.1607), (1.039, -0.4305, 0.2165), (0.964, -0.3993, 0.2462), (0.8838, -0.3661, 0.2462), (0.8084, -0.3348, 0.2165), (0.7469, -0.3094, 0.1607), (0.7068, -0.2928, 0.08551), (0.6929, -0.287, 3.062e-17), (0.7068, -0.2928, -0.08551), (0.7469, -0.3094, -0.1607), (0.8084, -0.3348, -0.2165), (0.8838, -0.3661, -0.2462), (0.964, -0.3993, -0.2462), (1.039, -0.4305, -0.2165), (1.101, -0.456, -0.1607), (1.141, -0.4726, -0.08551), (1.207, -0.3235, 0.0), (1.193, -0.3196, 0.08551), (1.151, -0.3084, 0.1607), (1.087, -0.2912, 0.2165), (1.008, -0.2701, 0.2462), (0.924, -0.2476, 0.2462), (0.8452, -0.2265, 0.2165), (0.7809, -0.2093, 0.1607), (0.739, -0.198, 0.08551), (0.7244, -0.1941, 3.062e-17), (0.739, -0.198, -0.08551), (0.7809, -0.2093, -0.1607), (0.8452, -0.2265, -0.2165), (0.924, -0.2476, -0.2462), (1.008, -0.2701, -0.2462), (1.087, -0.2912, -0.2165), (1.151, -0.3084, -0.1607), (1.193, -0.3196, -0.08551), (1.239, -0.1632, 0.0), (1.224, -0.1612, 0.08551), (1.181, -0.1555, 0.1607), (1.115, -0.1468, 0.2165), (1.034, -0.1362, 0.2462), (0.9484, -0.1249, 0.2462), (0.8675, -0.1142, 0.2165), (0.8016, -0.1055, 0.1607), (0.7585, -0.09986, 0.08551), (0.7436, -0.09789, 3.062e-17), (0.7585, -0.09986, -0.08551), (0.8016, -0.1055, -0.1607), (0.8675, -0.1142, -0.2165), (0.9484, -0.1249, -0.2462), (1.034, -0.1362, -0.2462), (1.115, -0.1468, -0.2165), (1.181, -0.1555, -0.1607), (1.224, -0.1612, -0.08551)], [], [(0, 18, 19, 1), (1, 19, 20, 2), (2, 20, 21, 3), (3, 21, 22, 4), (4, 22, 23, 5), (5, 23, 24, 6), (6, 24, 25, 7), (7, 25, 26, 8), (8, 26, 27, 9), (9, 27, 28, 10), (10, 28, 29, 11), (11, 29, 30, 12), (12, 30, 31, 13), (13, 31, 32, 14), (14, 32, 33, 15), (15, 33, 34, 16), (16, 34, 35, 17), (17, 35, 18, 0), (18, 36, 37, 19), (19, 37, 38, 20), (20, 38, 39, 21), (21, 39, 40, 22), (22, 40, 41, 23), (23, 41, 42, 24), (24, 42, 43, 25), (25, 43, 44, 26), (26, 44, 45, 27), (27, 45, 46, 28), (28, 46, 47, 29), (29, 47, 48, 30), (30, 48, 49, 31), (31, 49, 50, 32), (32, 50, 51, 33), (33, 51, 52, 34), (34, 52, 53, 35), (35, 53, 36, 18), (36, 54, 55, 37), (37, 55, 56, 38), (38, 56, 57, 39), (39, 57, 58, 40), (40, 58, 59, 41), (41, 59, 60, 42), (42, 60, 61, 43), (43, 61, 62, 44), (44, 62, 63, 45), (45, 63, 64, 46), (46, 64, 65, 47), (47, 65, 66, 48), (48, 66, 67, 49), (49, 67, 68, 50), (50, 68, 69, 51), (51, 69, 70, 52), (52, 70, 71, 53), (53, 71, 54, 36), (54, 72, 73, 55), (55, 73, 74, 56), (56, 74, 75, 57), (57, 75, 76, 58), (58, 76, 77, 59), (59, 77, 78, 60), (60, 78, 79, 61), (61, 79, 80, 62), (62, 80, 81, 63), (63, 81, 82, 64), (64, 82, 83, 65), (65, 83, 84, 66), (66, 84, 85, 67), (67, 85, 86, 68), (68, 86, 87, 69), (69, 87, 88, 70), (70, 88, 89, 71), (71, 89, 72, 54), (72, 90, 91, 73), (73, 91, 92, 74), (74, 92, 93, 75), (75, 93, 94, 76), (76, 94, 95, 77), (77, 95, 96, 78), (78, 96, 97, 79), (79, 97, 98, 80), (80, 98, 99, 81), (81, 99, 100, 82), (82, 100, 101, 83), (83, 101, 102, 84), (84, 102, 103, 85), (85, 103, 104, 86), (86, 104, 105, 87), (87, 105, 106, 88), (88, 106, 107, 89), (89, 107, 90, 72), (90, 108, 109, 91), (91, 109, 110, 92), (92, 110, 111, 93), (93, 111, 112, 94), (94, 112, 113, 95), (95, 113, 114, 96), (96, 114, 115, 97), (97, 115, 116, 98), (98, 116, 117, 99), (99, 117, 118, 100), (100, 118, 119, 101), (101, 119, 120, 102), (102, 120, 121, 103), (103, 121, 122, 104), (104, 122, 123, 105), (105, 123, 124, 106), (106, 124, 125, 107), (107, 125, 108, 90), (108, 126, 127, 109), (109, 127, 128, 110), (110, 128, 129, 111), (111, 129, 130, 112), (112, 130, 131, 113), (113, 131, 132, 114), (114, 132, 133, 115), (115, 133, 134, 116), (116, 134, 135, 117), (117, 135, 136, 118), (118, 136, 137, 119), (119, 137, 138, 120), (120, 138, 139, 121), (121, 139, 140, 122), (122, 140, 141, 123), (123, 141, 142, 124), (124, 142, 143, 125), (125, 143, 126, 108), (126, 144, 145, 127), (127, 145, 146, 128), (128, 146, 147, 129), (129, 147, 148, 130), (130, 148, 149, 131), (131, 149, 150, 132), (132, 150, 151, 133), (133, 151, 152, 134), (134, 152, 153, 135), (135, 153, 154, 136), (136, 154, 155, 137), (137, 155, 156, 138), (138, 156, 157, 139), (139, 157, 158, 140), (140, 158, 159, 141), (141, 159, 160, 142), (142, 160, 161, 143), (143, 161, 144, 126), (144, 162, 163, 145), (145, 163, 164, 146), (146, 164, 165, 147), (147, 165, 166, 148), (148, 166, 167, 149), (149, 167, 168, 150), (150, 168, 169, 151), (151, 169, 170, 152), (152, 170, 171, 153), (153, 171, 172, 154), (154, 172, 173, 155), (155, 173, 174, 156), (156, 174, 175, 157), (157, 175, 176, 158), (158, 176, 177, 159), (159, 177, 178, 160), (160, 178, 179, 161), (161, 179, 162, 144), (162, 180, 181, 163), (163, 181, 182, 164), (164, 182, 183, 165), (165, 183, 184, 166), (166, 184, 185, 167), (167, 185, 186, 168), (168, 186, 187, 169), (169, 187, 188, 170), (170, 188, 189, 171), (171, 189, 190, 172), (172, 190, 191, 173), (173, 191, 192, 174), (174, 192, 193, 175), (175, 193, 194, 176), (176, 194, 195, 177), (177, 195, 196, 178), (178, 196, 197, 179), (179, 197, 180, 162), (180, 198, 199, 181), (181, 199, 200, 182), (182, 200, 201, 183), (183, 201, 202, 184), (184, 202, 203, 185), (185, 203, 204, 186), (186, 204, 205, 187), (187, 205, 206, 188), (188, 206, 207, 189), (189, 207, 208, 190), (190, 208, 209, 191), (191, 209, 210, 192), (192, 210, 211, 193), (193, 211, 212, 194), (194, 212, 213, 195), (195, 213, 214, 196), (196, 214, 215, 197), (197, 215, 198, 180), (198, 216, 217, 199), (199, 217, 218, 200), (200, 218, 219, 201), (201, 219, 220, 202), (202, 220, 221, 203), (203, 221, 222, 204), (204, 222, 223, 205), (205, 223, 224, 206), (206, 224, 225, 207), (207, 225, 226, 208), (208, 226, 227, 209), (209, 227, 228, 210), (210, 228, 229, 211), (211, 229, 230, 212), (212, 230, 231, 213), (213, 231, 232, 214), (214, 232, 233, 215), (215, 233, 216, 198), (216, 234, 235, 217), (217, 235, 236, 218), (218, 236, 237, 219), (219, 237, 238, 220), (220, 238, 239, 221), (221, 239, 240, 222), (222, 240, 241, 223), (223, 241, 242, 224), (224, 242, 243, 225), (225, 243, 244, 226), (226, 244, 245, 227), (227, 245, 246, 228), (228, 246, 247, 229), (229, 247, 248, 230), (230, 248, 249, 231), (231, 249, 250, 232), (232, 250, 251, 233), (233, 251, 234, 216), (234, 252, 253, 235), (235, 253, 254, 236), (236, 254, 255, 237), (237, 255, 256, 238), (238, 256, 257, 239), (239, 257, 258, 240), (240, 258, 259, 241), (241, 259, 260, 242), (242, 260, 261, 243), (243, 261, 262, 244), (244, 262, 263, 245), (245, 263, 264, 246), (246, 264, 265, 247), (247, 265, 266, 248), (248, 266, 267, 249), (249, 267, 268, 250), (250, 268, 269, 251), (251, 269, 252, 234), (252, 270, 271, 253), (253, 271, 272, 254), (254, 272, 273, 255), (255, 273, 274, 256), (256, 274, 275, 257), (257, 275, 276, 258), (258, 276, 277, 259), (259, 277, 278, 260), (260, 278, 279, 261), (261, 279, 280, 262), (262, 280, 281, 263), (263, 281, 282, 264), (264, 282, 283, 265), (265, 283, 284, 266), (266, 284, 285, 267), (267, 285, 286, 268), (268, 286, 287, 269), (269, 287, 270, 252), (270, 288, 289, 271), (271, 289, 290, 272), (272, 290, 291, 273), (273, 291, 292, 274), (274, 292, 293, 275), (275, 293, 294, 276), (276, 294, 295, 277), (277, 295, 296, 278), (278, 296, 297, 279), (279, 297, 298, 280), (280, 298, 299, 281), (281, 299, 300, 282), (282, 300, 301, 283), (283, 301, 302, 284), (284, 302, 303, 285), (285, 303, 304, 286), (286, 304, 305, 287), (287, 305, 288, 270), (288, 306, 307, 289), (289, 307, 308, 290), (290, 308, 309, 291), (291, 309, 310, 292), (292, 310, 311, 293), (293, 311, 312, 294), (294, 312, 313, 295), (295, 313, 314, 296), (296, 314, 315, 297), (297, 315, 316, 298), (298, 316, 317, 299), (299, 317, 318, 300), (300, 318, 319, 301), (301, 319, 320, 302), (302, 320, 321, 303), (303, 321, 322, 304), (304, 322, 323, 305), (305, 323, 306, 288), (306, 324, 325, 307), (307, 325, 326, 308), (308, 326, 327, 309), (309, 327, 328, 310), (310, 328, 329, 311), (311, 329, 330, 312), (312, 330, 331, 313), (313, 331, 332, 314), (314, 332, 333, 315), (315, 333, 334, 316), (316, 334, 335, 317), (317, 335, 336, 318), (318, 336, 337, 319), (319, 337, 338, 320), (320, 338, 339, 321), (321, 339, 340, 322), (322, 340, 341, 323), (323, 341, 324, 306), (324, 342, 343, 325), (325, 343, 344, 326), (326, 344, 345, 327), (327, 345, 346, 328), (328, 346, 347, 329), (329, 347, 348, 330), (330, 348, 349, 331), (331, 349, 350, 332), (332, 350, 351, 333), (333, 351, 352, 334), (334, 352, 353, 335), (335, 353, 354, 336), (336, 354, 355, 337), (337, 355, 356, 338), (338, 356, 357, 339), (339, 357, 358, 340), (340, 358, 359, 341), (341, 359, 342, 324), (342, 360, 361, 343), (343, 361, 362, 344), (344, 362, 363, 345), (345, 363, 364, 346), (346, 364, 365, 347), (347, 365, 366, 348), (348, 366, 367, 349), (349, 367, 368, 350), (350, 368, 369, 351), (351, 369, 370, 352), (352, 370, 371, 353), (353, 371, 372, 354), (354, 372, 373, 355), (355, 373, 374, 356), (356, 374, 375, 357), (357, 375, 376, 358), (358, 376, 377, 359), (359, 377, 360, 342), (360, 378, 379, 361), (361, 379, 380, 362), (362, 380, 381, 363), (363, 381, 382, 364), (364, 382, 383, 365), (365, 383, 384, 366), (366, 384, 385, 367), (367, 385, 386, 368), (368, 386, 387, 369), (369, 387, 388, 370), (370, 388, 389, 371), (371, 389, 390, 372), (372, 390, 391, 373), (373, 391, 392, 374), (374, 392, 393, 375), (375, 393, 394, 376), (376, 394, 395, 377), (377, 395, 378, 360), (378, 396, 397, 379), (379, 397, 398, 380), (380, 398, 399, 381), (381, 399, 400, 382), (382, 400, 401, 383), (383, 401, 402, 384), (384, 402, 403, 385), (385, 403, 404, 386), (386, 404, 405, 387), (387, 405, 406, 388), (388, 406, 407, 389), (389, 407, 408, 390), (390, 408, 409, 391), (391, 409, 410, 392), (392, 410, 411, 393), (393, 411, 412, 394), (394, 412, 413, 395), (395, 413, 396, 378), (396, 414, 415, 397), (397, 415, 416, 398), (398, 416, 417, 399), (399, 417, 418, 400), (400, 418, 419, 401), (401, 419, 420, 402), (402, 420, 421, 403), (403, 421, 422, 404), (404, 422, 423, 405), (405, 423, 424, 406), (406, 424, 425, 407), (407, 425, 426, 408), (408, 426, 427, 409), (409, 427, 428, 410), (410, 428, 429, 411), (411, 429, 430, 412), (412, 430, 431, 413), (413, 431, 414, 396), (414, 432, 433, 415), (415, 433, 434, 416), (416, 434, 435, 417), (417, 435, 436, 418), (418, 436, 437, 419), (419, 437, 438, 420), (420, 438, 439, 421), (421, 439, 440, 422), (422, 440, 441, 423), (423, 441, 442, 424), (424, 442, 443, 425), (425, 443, 444, 426), (426, 444, 445, 427), (427, 445, 446, 428), (428, 446, 447, 429), (429, 447, 448, 430), (430, 448, 449, 431), (431, 449, 432, 414), (432, 450, 451, 433), (433, 451, 452, 434), (434, 452, 453, 435), (435, 453, 454, 436), (436, 454, 455, 437), (437, 455, 456, 438), (438, 456, 457, 439), (439, 457, 458, 440), (440, 458, 459, 441), (441, 459, 460, 442), (442, 460, 461, 443), (443, 461, 462, 444), (444, 462, 463, 445), (445, 463, 464, 446), (446, 464, 465, 447), (447, 465, 466, 448), (448, 466, 467, 449), (449, 467, 450, 432), (450, 468, 469, 451), (451, 469, 470, 452), (452, 470, 471, 453), (453, 471, 472, 454), (454, 472, 473, 455), (455, 473, 474, 456), (456, 474, 475, 457), (457, 475, 476, 458), (458, 476, 477, 459), (459, 477, 478, 460), (460, 478, 479, 461), (461, 479, 480, 462), (462, 480, 481, 463), (463, 481, 482, 464), (464, 482, 483, 465), (465, 483, 484, 466), (466, 484, 485, 467), (467, 485, 468, 450), (468, 486, 487, 469), (469, 487, 488, 470), (470, 488, 489, 471), (471, 489, 490, 472), (472, 490, 491, 473), (473, 491, 492, 474), (474, 492, 493, 475), (475, 493, 494, 476), (476, 494, 495, 477), (477, 495, 496, 478), (478, 496, 497, 479), (479, 497, 498, 480), (480, 498, 499, 481), (481, 499, 500, 482), (482, 500, 501, 483), (483, 501, 502, 484), (484, 502, 503, 485), (485, 503, 486, 468), (486, 504, 505, 487), (487, 505, 506, 488), (488, 506, 507, 489), (489, 507, 508, 490), (490, 508, 509, 491), (491, 509, 510, 492), (492, 510, 511, 493), (493, 511, 512, 494), (494, 512, 513, 495), (495, 513, 514, 496), (496, 514, 515, 497), (497, 515, 516, 498), (498, 516, 517, 499), (499, 517, 518, 500), (500, 518, 519, 501), (501, 519, 520, 502), (502, 520, 521, 503), (503, 521, 504, 486), (504, 522, 523, 505), (505, 523, 524, 506), (506, 524, 525, 507), (507, 525, 526, 508), (508, 526, 527, 509), (509, 527, 528, 510), (510, 528, 529, 511), (511, 529, 530, 512), (512, 530, 531, 513), (513, 531, 532, 514), (514, 532, 533, 515), (515, 533, 534, 516), (516, 534, 535, 517), (517, 535, 536, 518), (518, 536, 537, 519), (519, 537, 538, 520), (520, 538, 539, 521), (521, 539, 522, 504), (522, 540, 541, 523), (523, 541, 542, 524), (524, 542, 543, 525), (525, 543, 544, 526), (526, 544, 545, 527), (527, 545, 546, 528), (528, 546, 547, 529), (529, 547, 548, 530), (530, 548, 549, 531), (531, 549, 550, 532), (532, 550, 551, 533), (533, 551, 552, 534), (534, 552, 553, 535), (535, 553, 554, 536), (536, 554, 555, 537), (537, 555, 556, 538), (538, 556, 557, 539), (539, 557, 540, 522), (540, 558, 559, 541), (541, 559, 560, 542), (542, 560, 561, 543), (543, 561, 562, 544), (544, 562, 563, 545), (545, 563, 564, 546), (546, 564, 565, 547), (547, 565, 566, 548), (548, 566, 567, 549), (549, 567, 568, 550), (550, 568, 569, 551), (551, 569, 570, 552), (552, 570, 571, 553), (553, 571, 572, 554), (554, 572, 573, 555), (555, 573, 574, 556), (556, 574, 575, 557), (557, 575, 558, 540), (558, 576, 577, 559), (559, 577, 578, 560), (560, 578, 579, 561), (561, 579, 580, 562), (562, 580, 581, 563), (563, 581, 582, 564), (564, 582, 583, 565), (565, 583, 584, 566), (566, 584, 585, 567), (567, 585, 586, 568), (568, 586, 587, 569), (569, 587, 588, 570), (570, 588, 589, 571), (571, 589, 590, 572), (572, 590, 591, 573), (573, 591, 592, 574), (574, 592, 593, 575), (575, 593, 576, 558), (576, 594, 595, 577), (577, 595, 596, 578), (578, 596, 597, 579), (579, 597, 598, 580), (580, 598, 599, 581), (581, 599, 600, 582), (582, 600, 601, 583), (583, 601, 602, 584), (584, 602, 603, 585), (585, 603, 604, 586), (586, 604, 605, 587), (587, 605, 606, 588), (588, 606, 607, 589), (589, 607, 608, 590), (590, 608, 609, 591), (591, 609, 610, 592), (592, 610, 611, 593), (593, 611, 594, 576), (594, 612, 613, 595), (595, 613, 614, 596), (596, 614, 615, 597), (597, 615, 616, 598), (598, 616, 617, 599), (599, 617, 618, 600), (600, 618, 619, 601), (601, 619, 620, 602), (602, 620, 621, 603), (603, 621, 622, 604), (604, 622, 623, 605), (605, 623, 624, 606), (606, 624, 625, 607), (607, 625, 626, 608), (608, 626, 627, 609), (609, 627, 628, 610), (610, 628, 629, 611), (611, 629, 612, 594), (612, 630, 631, 613), (613, 631, 632, 614), (614, 632, 633, 615), (615, 633, 634, 616), (616, 634, 635, 617), (617, 635, 636, 618), (618, 636, 637, 619), (619, 637, 638, 620), (620, 638, 639, 621), (621, 639, 640, 622), (622, 640, 641, 623), (623, 641, 642, 624), (624, 642, 643, 625), (625, 643, 644, 626), (626, 644, 645, 627), (627, 645, 646, 628), (628, 646, 647, 629), (629, 647, 630, 612), (630, 648, 649, 631), (631, 649, 650, 632), (632, 650, 651, 633), (633, 651, 652, 634), (634, 652, 653, 635), (635, 653, 654, 636), (636, 654, 655, 637), (637, 655, 656, 638), (638, 656, 657, 639), (639, 657, 658, 640), (640, 658, 659, 641), (641, 659, 660, 642), (642, 660, 661, 643), (643, 661, 662, 644), (644, 662, 663, 645), (645, 663, 664, 646), (646, 664, 665, 647), (647, 665, 648, 630), (648, 666, 667, 649), (649, 667, 668, 650), (650, 668, 669, 651), (651, 669, 670, 652), (652, 670, 671, 653), (653, 671, 672, 654), (654, 672, 673, 655), (655, 673, 674, 656), (656, 674, 675, 657), (657, 675, 676, 658), (658, 676, 677, 659), (659, 677, 678, 660), (660, 678, 679, 661), (661, 679, 680, 662), (662, 680, 681, 663), (663, 681, 682, 664), (664, 682, 683, 665), (665, 683, 666, 648), (666, 684, 685, 667), (667, 685, 686, 668), (668, 686, 687, 669), (669, 687, 688, 670), (670, 688, 689, 671), (671, 689, 690, 672), (672, 690, 691, 673), (673, 691, 692, 674), (674, 692, 693, 675), (675, 693, 694, 676), (676, 694, 695, 677), (677, 695, 696, 678), (678, 696, 697, 679), (679, 697, 698, 680), (680, 698, 699, 681), (681, 699, 700, 682), (682, 700, 701, 683), (683, 701, 684, 666), (684, 702, 703, 685), (685, 703, 704, 686), (686, 704, 705, 687), (687, 705, 706, 688), (688, 706, 707, 689), (689, 707, 708, 690), (690, 708, 709, 691), (691, 709, 710, 692), (692, 710, 711, 693), (693, 711, 712, 694), (694, 712, 713, 695), (695, 713, 714, 696), (696, 714, 715, 697), (697, 715, 716, 698), (698, 716, 717, 699), (699, 717, 718, 700), (700, 718, 719, 701), (701, 719, 702, 684), (702, 720, 721, 703), (703, 721, 722, 704), (704, 722, 723, 705), (705, 723, 724, 706), (706, 724, 725, 707), (707, 725, 726, 708), (708, 726, 727, 709), (709, 727, 728, 710), (710, 728, 729, 711), (711, 729, 730, 712), (712, 730, 731, 713), (713, 731, 732, 714), (714, 732, 733, 715), (715, 733, 734, 716), (716, 734, 735, 717), (717, 735, 736, 718), (718, 736, 737, 719), (719, 737, 720, 702), (720, 738, 739, 721), (721, 739, 740, 722), (722, 740, 741, 723), (723, 741, 742, 724), (724, 742, 743, 725), (725, 743, 744, 726), (726, 744, 745, 727), (727, 745, 746, 728), (728, 746, 747, 729), (729, 747, 748, 730), (730, 748, 749, 731), (731, 749, 750, 732), (732, 750, 751, 733), (733, 751, 752, 734), (734, 752, 753, 735), (735, 753, 754, 736), (736, 754, 755, 737), (737, 755, 738, 720), (738, 756, 757, 739), (739, 757, 758, 740), (740, 758, 759, 741), (741, 759, 760, 742), (742, 760, 761, 743), (743, 761, 762, 744), (744, 762, 763, 745), (745, 763, 764, 746), (746, 764, 765, 747), (747, 765, 766, 748), (748, 766, 767, 749), (749, 767, 768, 750), (750, 768, 769, 751), (751, 769, 770, 752), (752, 770, 771, 753), (753, 771, 772, 754), (754, 772, 773, 755), (755, 773, 756, 738), (756, 774, 775, 757), (757, 775, 776, 758), (758, 776, 777, 759), (759, 777, 778, 760), (760, 778, 779, 761), (761, 779, 780, 762), (762, 780, 781, 763), (763, 781, 782, 764), (764, 782, 783, 765), (765, 783, 784, 766), (766, 784, 785, 767), (767, 785, 786, 768), (768, 786, 787, 769), (769, 787, 788, 770), (770, 788, 789, 771), (771, 789, 790, 772), (772, 790, 791, 773), (773, 791, 774, 756), (774, 792, 793, 775), (775, 793, 794, 776), (776, 794, 795, 777), (777, 795, 796, 778), (778, 796, 797, 779), (779, 797, 798, 780), (780, 798, 799, 781), (781, 799, 800, 782), (782, 800, 801, 783), (783, 801, 802, 784), (784, 802, 803, 785), (785, 803, 804, 786), (786, 804, 805, 787), (787, 805, 806, 788), (788, 806, 807, 789), (789, 807, 808, 790), (790, 808, 809, 791), (791, 809, 792, 774), (792, 810, 811, 793), (793, 811, 812, 794), (794, 812, 813, 795), (795, 813, 814, 796), (796, 814, 815, 797), (797, 815, 816, 798), (798, 816, 817, 799), (799, 817, 818, 800), (800, 818, 819, 801), (801, 819, 820, 802), (802, 820, 821, 803), (803, 821, 822, 804), (804, 822, 823, 805), (805, 823, 824, 806), (806, 824, 825, 807), (807, 825, 826, 808), (808, 826, 827, 809), (809, 827, 810, 792), (810, 828, 829, 811), (811, 829, 830, 812), (812, 830, 831, 813), (813, 831, 832, 814), (814, 832, 833, 815), (815, 833, 834, 816), (816, 834, 835, 817), (817, 835, 836, 818), (818, 836, 837, 819), (819, 837, 838, 820), (820, 838, 839, 821), (821, 839, 840, 822), (822, 840, 841, 823), (823, 841, 842, 824), (824, 842, 843, 825), (825, 843, 844, 826), (826, 844, 845, 827), (827, 845, 828, 810), (828, 846, 847, 829), (829, 847, 848, 830), (830, 848, 849, 831), (831, 849, 850, 832), (832, 850, 851, 833), (833, 851, 852, 834), (834, 852, 853, 835), (835, 853, 854, 836), (836, 854, 855, 837), (837, 855, 856, 838), (838, 856, 857, 839), (839, 857, 858, 840), (840, 858, 859, 841), (841, 859, 860, 842), (842, 860, 861, 843), (843, 861, 862, 844), (844, 862, 863, 845), (845, 863, 846, 828), (846, 0, 1, 847), (847, 1, 2, 848), (848, 2, 3, 849), (849, 3, 4, 850), (850, 4, 5, 851), (851, 5, 6, 852), (852, 6, 7, 853), (853, 7, 8, 854), (854, 8, 9, 855), (855, 9, 10, 856), (856, 10, 11, 857), (857, 11, 12, 858), (858, 12, 13, 859), (859, 13, 14, 860), (860, 14, 15, 861), (861, 15, 16, 862), (862, 16, 17, 863), (863, 17, 0, 846)])
me_torus.polygons.foreach_set('material_index', [0, 0, 0, 0, 0, 0, 0, 0, 0, 0, 0, 0, 0, 0, 0, 0, 0, 0, 1, 1, 1, 1, 1, 1, 1, 1, 1, 1, 1, 1, 1, 1, 1, 1, 1, 1, 1, 1, 1, 1, 1, 1, 1, 1, 1, 1, 1, 1, 1, 1, 1, 1, 1, 1, 1, 1, 1, 1, 1, 1, 1, 1, 1, 1, 1, 1, 1, 1, 1, 1, 1, 1, 1, 1, 1, 1, 1, 1, 1, 1, 1, 1, 1, 1, 1, 1, 1, 1, 1, 1, 1, 1, 1, 1, 1, 1, 1, 1, 1, 1, 1, 1, 1, 1, 1, 1, 1, 1, 1, 1, 1, 1, 1, 1, 1, 1, 1, 1, 1, 1, 1, 1, 1, 1, 1, 1, 1, 1, 1, 1, 1, 1, 1, 1, 1, 1, 1, 1, 1, 1, 1, 1, 1, 1, 1, 1, 1, 1, 1, 1, 1, 1, 1, 1, 1, 1, 1, 1, 1, 1, 1, 1, 1, 1, 1, 1, 1, 1, 1, 1, 1, 1, 1, 1, 1, 1, 1, 1, 1, 1, 1, 1, 1, 1, 1, 1, 1, 1, 1, 1, 1, 1, 1, 1, 1, 1, 1, 1, 0, 0, 0, 0, 0, 0, 0, 0, 0, 0, 0, 0, 0, 0, 0, 0, 0, 0, 0, 0, 0, 0, 0, 0, 0, 0, 0, 0, 0, 0, 0, 0, 0, 0, 0, 0, 1, 1, 1, 1, 1, 1, 1, 1, 1, 1, 1, 1, 1, 1, 1, 1, 1, 1, 1, 1, 1, 1, 1, 1, 1, 1, 1, 1, 1, 1, 1, 1, 1, 1, 1, 1, 1, 1, 1, 1, 1, 1, 1, 1, 1, 1, 1, 1, 1, 1, 1, 1, 1, 1, 1, 1, 1, 1, 1, 1, 1, 1, 1, 1, 1, 1, 1, 1, 1, 1, 1, 1, 1, 1, 1, 1, 1, 1, 1, 1, 1, 1, 1, 1, 1, 1, 1, 1, 1, 1, 1, 1, 1, 1, 1, 1, 1, 1, 1, 1, 1, 1, 1, 1, 1, 1, 1, 1, 1, 1, 1, 1, 1, 1, 1, 1, 1, 1, 1, 1, 1, 1, 1, 1, 1, 1, 1, 1, 1, 1, 1, 1, 1, 1, 1, 1, 1, 1, 1, 1, 1, 1, 1, 1, 1, 1, 1, 1, 1, 1, 1, 1, 1, 1, 1, 1, 1, 1, 1, 1, 1, 1, 1, 1, 1, 1, 1, 1, 1, 1, 1, 1, 1, 1, 1, 1, 1, 1, 1, 1, 0, 0, 0, 0, 0, 0, 0, 0, 0, 0, 0, 0, 0, 0, 0, 0, 0, 0, 0, 0, 0, 0, 0, 0, 0, 0, 0, 0, 0, 0, 0, 0, 0, 0, 0, 0, 1, 1, 1, 1, 1, 1, 1, 1, 1, 1, 1, 1, 1, 1, 1, 1, 1, 1, 1, 1, 1, 1, 1, 1, 1, 1, 1, 1, 1, 1, 1, 1, 1, 1, 1, 1, 1, 1, 1, 1, 1, 1, 1, 1, 1, 1, 1, 1, 1, 1, 1, 1, 1, 1, 1, 1, 1, 1, 1, 1, 1, 1, 1, 1, 1, 1, 1, 1, 1, 1, 1, 1, 1, 1, 1, 1, 1, 1, 1, 1, 1, 1, 1, 1, 1, 1, 1, 1, 1, 1, 1, 1, 1, 1, 1, 1, 1, 1, 1, 1, 1, 1, 1, 1, 1, 1, 1, 1, 1, 1, 1, 1, 1, 1, 1, 1, 1, 1, 1, 1, 1, 1, 1, 1, 1, 1, 1, 1, 1, 1, 1, 1, 1, 1, 1, 1, 1, 1, 1, 1, 1, 1, 1, 1, 1, 1, 1, 1, 1, 1, 1, 1, 1, 1, 1, 1, 1, 1, 1, 1, 1, 1, 1, 1, 1, 1, 1, 1, 1, 1, 1, 1, 1, 1, 1, 1, 1, 1, 1, 1, 0, 0, 0, 0, 0, 0, 0, 0, 0, 0, 0, 0, 0, 0, 0, 0, 0, 0, 0, 0, 0, 0, 0, 0, 0, 0, 0, 0, 0, 0, 0, 0, 0, 0, 0, 0, 1, 1, 1, 1, 1, 1, 1, 1, 1, 1, 1, 1, 1, 1, 1, 1, 1, 1, 1, 1, 1, 1, 1, 1, 1, 1, 1, 1, 1, 1, 1, 1, 1, 1, 1, 1, 1, 1, 1, 1, 1, 1, 1, 1, 1, 1, 1, 1, 1, 1, 1, 1, 1, 1, 1, 1, 1, 1, 1, 1, 1, 1, 1, 1, 1, 1, 1, 1, 1, 1, 1, 1, 1, 1, 1, 1, 1, 1, 1, 1, 1, 1, 1, 1, 1, 1, 1, 1, 1, 1, 1, 1, 1, 1, 1, 1, 1, 1, 1, 1, 1, 1, 1, 1, 1, 1, 1, 1, 1, 1, 1, 1, 1, 1, 1, 1, 1, 1, 1, 1, 1, 1, 1, 1, 1, 1, 1, 1, 1, 1, 1, 1, 1, 1, 1, 1, 1, 1, 1, 1, 1, 1, 1, 1, 1, 1, 1, 1, 1, 1, 1, 1, 1, 1, 1, 1, 1, 1, 1, 1, 1, 1, 1, 1, 1, 1, 1, 1, 1, 1, 1, 1, 1, 1, 1, 1, 1, 1, 1, 1, 0, 0, 0, 0, 0, 0, 0, 0, 0, 0, 0, 0, 0, 0, 0, 0, 0, 0])
me_torus.materials.append(mat_material_001)
me_torus.materials.append(mat_material_002)
me_torus.use_remesh_preserve_volume = False
me_torus.use_remesh_preserve_attributes = False
me_torus.use_mirror_vertex_groups = False
me_torus.update()

# ---- objects
ob_cube = bpy.data.objects.new('Cube', me_cube_001)
ob_torus = bpy.data.objects.new('Torus', me_torus)
ob_lamp = bpy.data.objects.new('Lamp', light_lamp)
ob_camera = bpy.data.objects.new('Camera', cam_camera)

# ---- transforms, parenting, visibility, modifiers, constraints
ob_cube.location = (0.0, -2.879, 1.551)
ob_cube.scale = (0.1099, 0.1236, 1.557)
ob_cube.lineart.crease_threshold = 0.0
_m = ob_cube.modifiers.new('Subsurf', 'SUBSURF')
_m.uv_smooth = 'PRESERVE_CORNERS'
_m.quality = 2
_m.levels = 4
_m.show_only_control_edges = False
ob_torus.location = (0.4413, -0.5673, 2.392)
ob_torus.rotation_euler = (1.571, -0.0, 1.571)
ob_torus.scale = (0.7264, 0.7264, 0.7264)
ob_torus.lineart.crease_threshold = 0.0
_m = ob_torus.modifiers.new('Subsurf', 'SUBSURF')
_m.uv_smooth = 'PRESERVE_CORNERS'
_m.quality = 1
_m.levels = 4
_m.render_levels = 1
_m.show_only_control_edges = False
ob_lamp.location = (4.076, 1.005, 5.904)
ob_lamp.rotation_euler = (0.6503, 0.05522, 1.866)
ob_lamp.lock_rotations_4d = False
ob_lamp.empty_display_type = 'ARROWS'
ob_lamp.color = (0.0, 0.0, 0.0, 0.0)
ob_lamp.lineart.crease_threshold = 0.0
ob_camera.location = (7.481, -6.508, 5.344)
ob_camera.rotation_euler = (1.109, 0.0, 0.8149)
ob_camera.lock_rotations_4d = False
ob_camera.empty_display_type = 'ARROWS'
ob_camera.color = (0.0, 0.0, 0.0, 0.0)
ob_camera.display_type = 'WIRE'
ob_camera.lineart.crease_threshold = 0.0

# ---- collection membership
col_collection_1.objects.link(ob_cube)
col_collection_1.objects.link(ob_torus)
col_collection_1.objects.link(ob_lamp)
col_collection_1.objects.link(ob_camera)

# ---- scene / render settings (as saved in the file)
scene.camera = ob_camera
scene.frame_start = 1; scene.frame_end = 250; scene.frame_set(1)
scene.render.engine = 'BLENDER_EEVEE_NEXT'
scene.render.resolution_percentage = 50
scene.render.dither_intensity = 0.0
scene.cycles.use_denoising = False
scene.cycles.samples = 128
scene.cycles.sampling_pattern = 'TABULATED_SOBOL'
scene.cycles.use_adaptive_sampling = False
scene.cycles.use_light_tree = False
scene.cycles.blur_glossy = 0.0
scene.cycles.sample_clamp_indirect = 0.0
scene.view_settings.view_transform = 'Standard'
bpy.context.view_layer.update()
